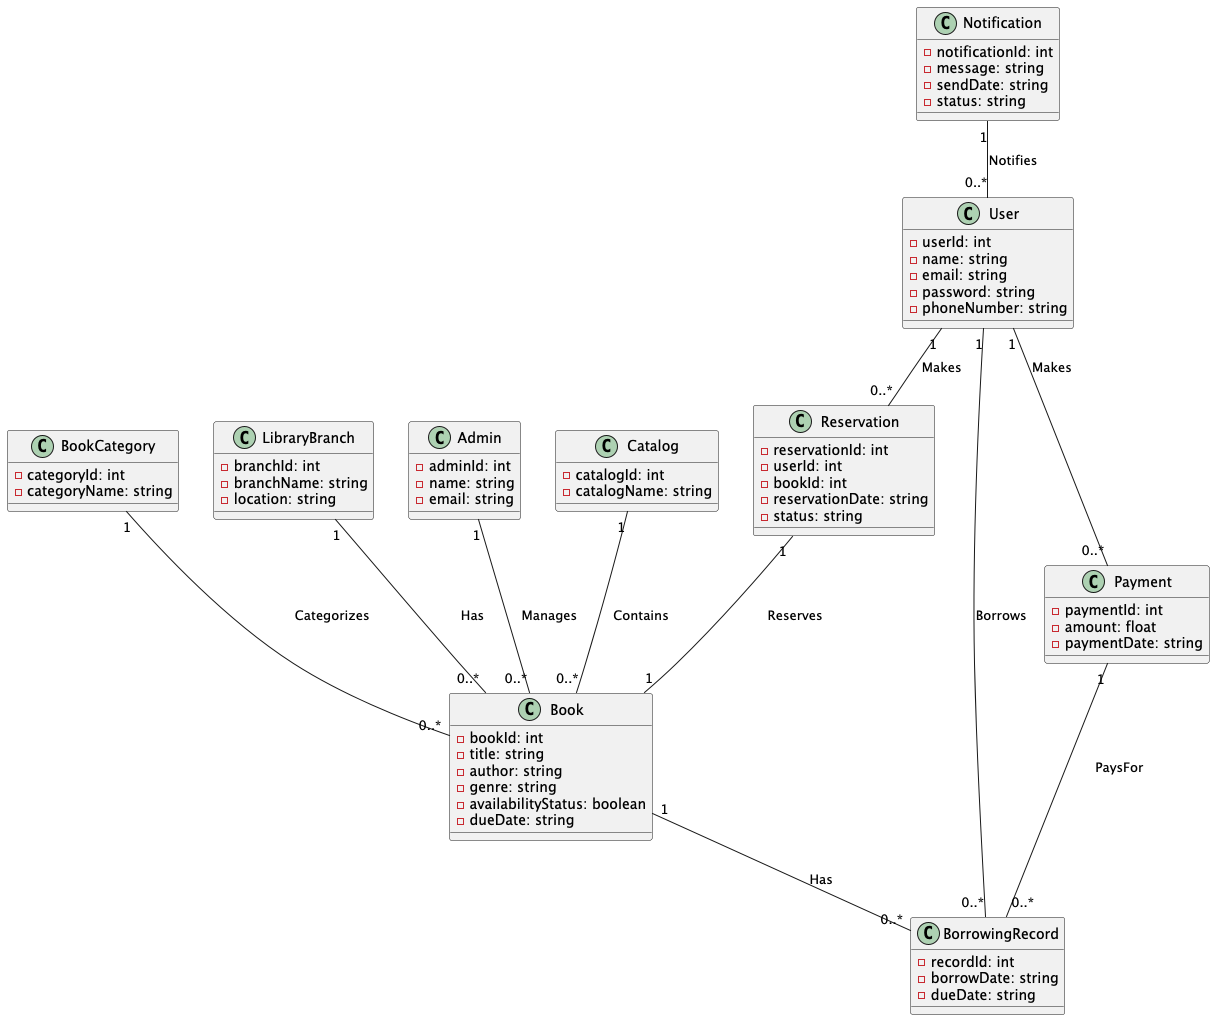

The diagram above was rendered by PlantUML. Its source (embedded in the PNG):
@startuml
class User {
    - userId: int
    - name: string
    - email: string
    - password: string
    - phoneNumber: string

}

class Admin {
    - adminId: int
    - name: string
    - email: string

}

class Book {
    - bookId: int
    - title: string
    - author: string
    - genre: string
    - availabilityStatus: boolean
    - dueDate: string

}

class Catalog {
    - catalogId: int
    - catalogName: string

}

class BorrowingRecord {
    - recordId: int
    - borrowDate: string
    - dueDate: string

}

class Payment {
    - paymentId: int
    - amount: float
    - paymentDate: string

}

class Reservation {
    - reservationId: int
    - userId: int
    - bookId: int
    - reservationDate: string
    - status: string

}

class Notification {
    - notificationId: int
    - message: string
    - sendDate: string
    - status: string
    }

class BookCategory {
    - categoryId: int
    - categoryName: string

}

class LibraryBranch {
    - branchId: int
    - branchName: string
    - location: string

}

User "1" -- "0..*" BorrowingRecord : "Borrows"
Admin "1" -- "0..*" Book : "Manages"
Book "1" -- "0..*" BorrowingRecord : "Has"
Catalog "1" -- "0..*" Book : "Contains"
User "1" -- "0..*" Reservation : "Makes"
Reservation "1" -- "1" Book : "Reserves"
BookCategory "1" -- "0..*" Book : "Categorizes"
LibraryBranch "1" -- "0..*" Book : "Has"
User "1" -- "0..*" Payment : "Makes"
Payment "1" -- "0..*" BorrowingRecord : "PaysFor"
Notification "1" -- "0..*" User : "Notifies"

@enduml